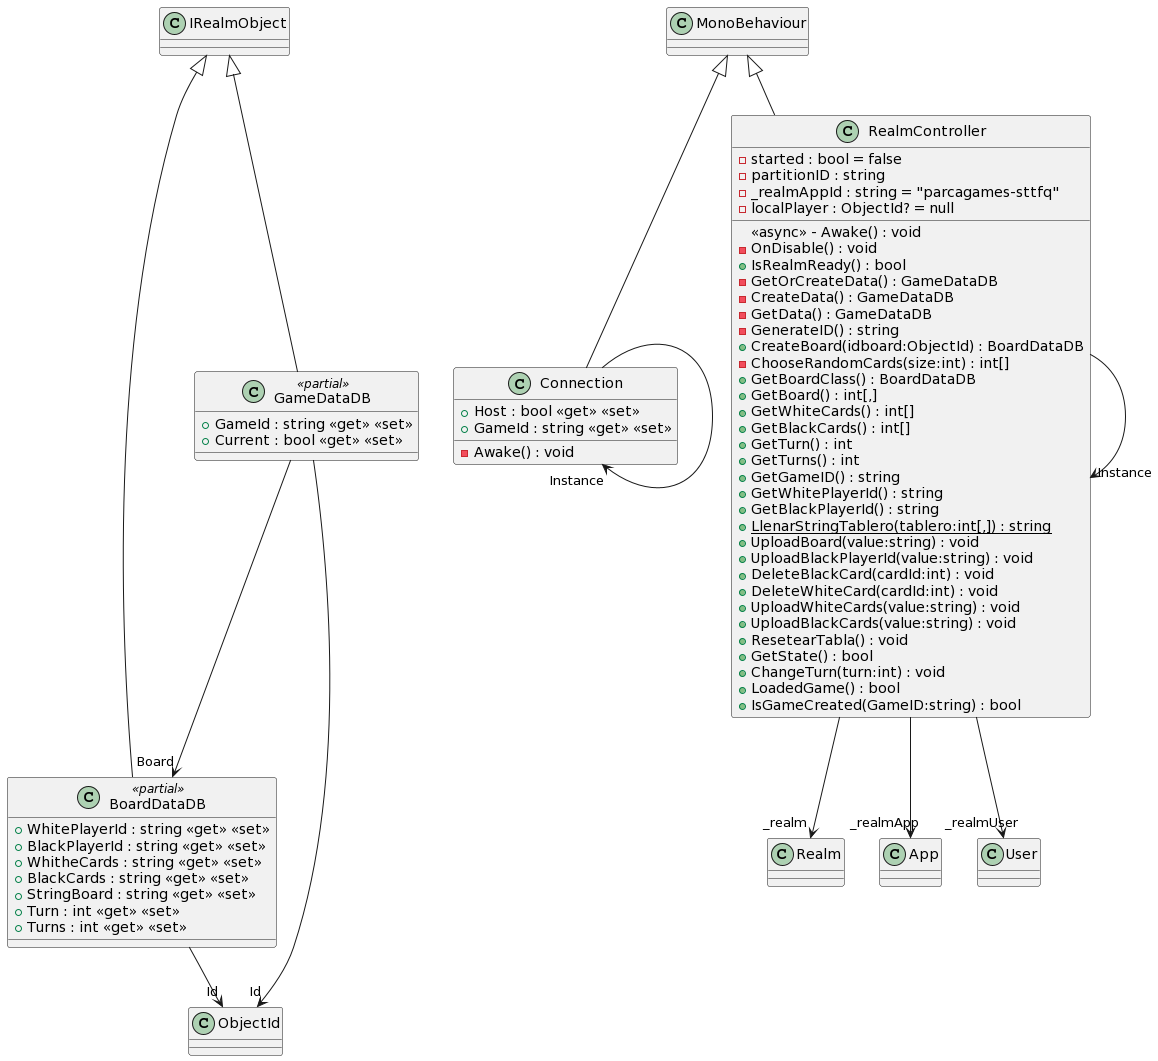

The diagram above was rendered by PlantUML. Its source (embedded in the PNG):
@startuml
class BoardDataDB <<partial>> {
    + WhitePlayerId : string <<get>> <<set>>
    + BlackPlayerId : string <<get>> <<set>>
    + WhitheCards : string <<get>> <<set>>
    + BlackCards : string <<get>> <<set>>
    + StringBoard : string <<get>> <<set>>
    + Turn : int <<get>> <<set>>
    + Turns : int <<get>> <<set>>
}
IRealmObject <|-- BoardDataDB
BoardDataDB --> "Id" ObjectId
class Connection {
    - Awake() : void
    + Host : bool <<get>> <<set>>
    + GameId : string <<get>> <<set>>
}
MonoBehaviour <|-- Connection
Connection --> "Instance" Connection
class GameDataDB <<partial>> {
    + GameId : string <<get>> <<set>>
    + Current : bool <<get>> <<set>>
}
IRealmObject <|-- GameDataDB
GameDataDB --> "Id" ObjectId
GameDataDB --> "Board" BoardDataDB
class RealmController {
    - started : bool = false
    - partitionID : string
    - _realmAppId : string = "parcagames-sttfq"
    - localPlayer : ObjectId? = null
    <<async>> - Awake() : void
    - OnDisable() : void
    + IsRealmReady() : bool
    - GetOrCreateData() : GameDataDB
    - CreateData() : GameDataDB
    - GetData() : GameDataDB
    - GenerateID() : string
    + CreateBoard(idboard:ObjectId) : BoardDataDB
    - ChooseRandomCards(size:int) : int[]
    + GetBoardClass() : BoardDataDB
    + GetBoard() : int[,]
    + GetWhiteCards() : int[]
    + GetBlackCards() : int[]
    + GetTurn() : int
    + GetTurns() : int
    + GetGameID() : string
    + GetWhitePlayerId() : string
    + GetBlackPlayerId() : string
    + {static} LlenarStringTablero(tablero:int[,]) : string
    + UploadBoard(value:string) : void
    + UploadBlackPlayerId(value:string) : void
    + DeleteBlackCard(cardId:int) : void
    + DeleteWhiteCard(cardId:int) : void
    + UploadWhiteCards(value:string) : void
    + UploadBlackCards(value:string) : void
    + ResetearTabla() : void
    + GetState() : bool
    + ChangeTurn(turn:int) : void
    + LoadedGame() : bool
    + IsGameCreated(GameID:string) : bool
}
MonoBehaviour <|-- RealmController
RealmController --> "Instance" RealmController
RealmController --> "_realm" Realm
RealmController --> "_realmApp" App
RealmController --> "_realmUser" User
@enduml